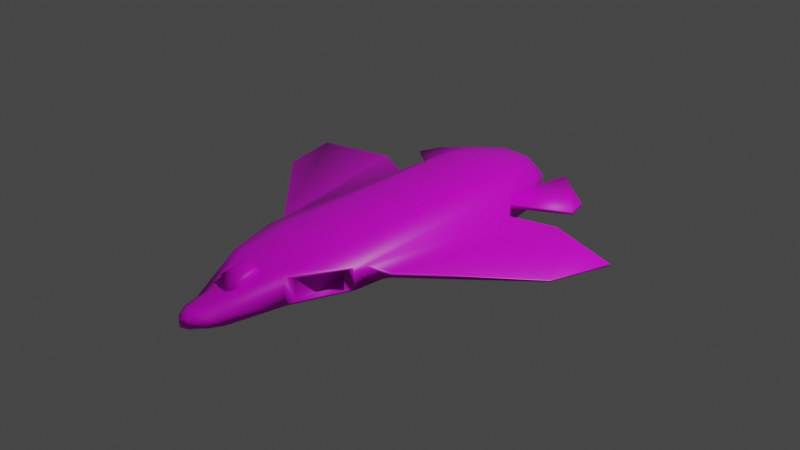 # Source: jetfighter.blend  (saved by Blender 2.93.20; exported with 4.5.12 LTS)
import bpy
from mathutils import Matrix  # noqa: F401  (used for matrix-valued properties, if any)

bpy.ops.wm.read_factory_settings(use_empty=True)
scene = bpy.context.scene
scene.name = 'Scene'

# ---- collections
col_collection = bpy.data.collections.new('Collection'); scene.collection.children.link(col_collection)

# ---- images (referenced by path relative to the original .blend; pixels are not part of the script)
import os
ASSET_DIR = os.environ.get("B2B_ASSET_DIR", "")  # directory of the original .blend (textures are referenced by path, not embedded)
HERE = os.path.dirname(os.path.abspath(__file__))  # packed textures are extracted next to this script under _unpacked/

def load_image(name, relpath, width, height, colorspace="sRGB"):
    """Load a texture the original file referenced (path relative to the .blend, or extracted next to this script)."""
    p = next((c for c in (os.path.join(HERE, relpath), os.path.join(ASSET_DIR, relpath)) if relpath and os.path.exists(c)), "")
    if p:
        img = bpy.data.images.load(p, check_existing=True)
        img.name = name
    else:  # same state as the original file: an image datablock whose file is absent (Cycles renders it pink)
        img = bpy.data.images.new(name, width, height)
        img.source = "FILE"
        img.filepath = "//" + (relpath or name)
    img.colorspace_settings.name = colorspace
    return img
img_hull_base = load_image('hull-base', 'hull-base.png', 1024, 1024, 'sRGB')
img_engine_base_png = load_image('engine-base.png', 'engine-base.png', 1024, 1024, 'sRGB')
img_engine_specular = load_image('engine-specular', 'engine-specular.png', 1024, 1024, 'Non-Color')
img_window_base = load_image('window-base', 'window-base.png', 1024, 1024, 'sRGB')
img_window_specular = load_image('window-specular', 'window-specular.png', 1024, 1024, 'Non-Color')
img_right_steering_base = load_image('right-steering-base', 'right-steering-base.png', 1024, 1024, 'sRGB')
img_left_steering_base = load_image('left-steering-base', 'left-steering-base.png', 1024, 1024, 'sRGB')

# ---- materials (node trees are filled in below, after node groups)
mat_material = bpy.data.materials.new('Material')
mat_material.alpha_threshold = 0.0
mat_material.use_transparent_shadow = False
mat_material.line_color = (0.0, 0.0, 0.0, 1.0)
mat_material_004 = bpy.data.materials.new('Material.004')
mat_material_004.use_transparent_shadow = False
mat_material_001 = bpy.data.materials.new('Material.001')
mat_material_001.use_transparent_shadow = False
mat_material_003 = bpy.data.materials.new('Material.003')
mat_material_003.use_transparent_shadow = False
mat_material_002 = bpy.data.materials.new('Material.002')
mat_material_002.use_transparent_shadow = False

# ---- material node trees
mat_material.use_nodes = True; mat_material.node_tree.nodes.clear()
_N = mat_material.node_tree.nodes; _L = mat_material.node_tree.links
n0 = _N.new('ShaderNodeOutputMaterial'); n0.name = 'Material Output'; n0.location = (300, 300)
n1 = _N.new('ShaderNodeBsdfPrincipled'); n1.name = 'Principled BSDF'; n1.location = (10, 300)
n1.distribution = 'GGX'
n1.subsurface_method = 'BURLEY'
n1.inputs[2].default_value = 0.4
n1.inputs[3].default_value = 1.45
n1.inputs[27].default_value = (0.0, 0.0, 0.0, 1.0)
n1.inputs[28].default_value = 1.0
n2 = _N.new('ShaderNodeTexImage'); n2.name = 'Image Texture'; n2.location = (-280, 275)
n2.image = img_hull_base
_L.new(n1.outputs[0], n0.inputs[0])
_L.new(n2.outputs[0], n1.inputs[0])
n0.is_active_output = True
mat_material_004.use_nodes = True; mat_material_004.node_tree.nodes.clear()
_N = mat_material_004.node_tree.nodes; _L = mat_material_004.node_tree.links
n0 = _N.new('ShaderNodeBsdfPrincipled'); n0.name = 'Principled BSDF'; n0.location = (10, 300)
n0.distribution = 'GGX'
n0.subsurface_method = 'BURLEY'
n0.inputs[3].default_value = 1.45
n0.inputs[27].default_value = (0.0, 0.0, 0.0, 1.0)
n0.inputs[28].default_value = 1.0
n1 = _N.new('ShaderNodeOutputMaterial'); n1.name = 'Material Output'; n1.location = (300, 300)
n2 = _N.new('ShaderNodeTexImage'); n2.name = 'Image Texture'; n2.location = (-280, 275)
n2.image = img_engine_base_png
n3 = _N.new('ShaderNodeTexImage'); n3.name = 'Image Texture.001'; n3.location = (-280, 150)
n3.image = img_engine_specular
_L.new(n0.outputs[0], n1.inputs[0])
_L.new(n2.outputs[0], n0.inputs[0])
_L.new(n3.outputs[0], n0.inputs[13])
n1.is_active_output = True
mat_material_001.use_nodes = True; mat_material_001.node_tree.nodes.clear()
_N = mat_material_001.node_tree.nodes; _L = mat_material_001.node_tree.links
n0 = _N.new('ShaderNodeBsdfPrincipled'); n0.name = 'Principled BSDF'; n0.location = (10, 300)
n0.distribution = 'GGX'
n0.subsurface_method = 'BURLEY'
n0.inputs[3].default_value = 1.45
n0.inputs[27].default_value = (0.0, 0.0, 0.0, 1.0)
n0.inputs[28].default_value = 1.0
n1 = _N.new('ShaderNodeOutputMaterial'); n1.name = 'Material Output'; n1.location = (300, 300)
n2 = _N.new('ShaderNodeTexImage'); n2.name = 'Image Texture'; n2.location = (-280, 275)
n2.image = img_window_base
n3 = _N.new('ShaderNodeTexImage'); n3.name = 'Image Texture.001'; n3.location = (-280, 150)
n3.image = img_window_specular
_L.new(n0.outputs[0], n1.inputs[0])
_L.new(n2.outputs[0], n0.inputs[0])
_L.new(n3.outputs[0], n0.inputs[13])
n1.is_active_output = True
mat_material_003.use_nodes = True; mat_material_003.node_tree.nodes.clear()
_N = mat_material_003.node_tree.nodes; _L = mat_material_003.node_tree.links
n0 = _N.new('ShaderNodeBsdfPrincipled'); n0.name = 'Principled BSDF'; n0.location = (10, 300)
n0.distribution = 'GGX'
n0.subsurface_method = 'BURLEY'
n0.inputs[3].default_value = 1.45
n0.inputs[27].default_value = (0.0, 0.0, 0.0, 1.0)
n0.inputs[28].default_value = 1.0
n1 = _N.new('ShaderNodeOutputMaterial'); n1.name = 'Material Output'; n1.location = (300, 300)
n2 = _N.new('ShaderNodeTexImage'); n2.name = 'Image Texture'; n2.location = (-280, 275)
n2.image = img_right_steering_base
_L.new(n0.outputs[0], n1.inputs[0])
_L.new(n2.outputs[0], n0.inputs[0])
n1.is_active_output = True
mat_material_002.use_nodes = True; mat_material_002.node_tree.nodes.clear()
_N = mat_material_002.node_tree.nodes; _L = mat_material_002.node_tree.links
n0 = _N.new('ShaderNodeBsdfPrincipled'); n0.name = 'Principled BSDF'; n0.location = (10, 300)
n0.distribution = 'GGX'
n0.subsurface_method = 'BURLEY'
n0.inputs[3].default_value = 1.45
n0.inputs[27].default_value = (0.0, 0.0, 0.0, 1.0)
n0.inputs[28].default_value = 1.0
n1 = _N.new('ShaderNodeOutputMaterial'); n1.name = 'Material Output'; n1.location = (300, 300)
n2 = _N.new('ShaderNodeTexImage'); n2.name = 'Image Texture'; n2.location = (-280, 275)
n2.image = img_left_steering_base
_L.new(n0.outputs[0], n1.inputs[0])
_L.new(n2.outputs[0], n0.inputs[0])
n1.is_active_output = True

# ---- world
world_world = bpy.data.worlds.new('World'); scene.world = world_world
world_world.use_nodes = True; world_world.node_tree.nodes.clear()
_N = world_world.node_tree.nodes; _L = world_world.node_tree.links
n0 = _N.new('ShaderNodeOutputWorld'); n0.name = 'World Output'; n0.location = (300, 300)
n1 = _N.new('ShaderNodeBackground'); n1.name = 'Background'; n1.location = (10, 300)
n1.inputs[0].default_value = (0.05088, 0.05088, 0.05088, 1.0)
_L.new(n1.outputs[0], n0.inputs[0])
n0.is_active_output = True
world_world.color = (0.05088, 0.05088, 0.05088)
world_world.use_sun_shadow = False
world_world.sun_shadow_jitter_overblur = 0.0

# ---- cameras
cam_camera = bpy.data.cameras.new('Camera')
cam_camera.clip_end = 100.0
cam_camera.ortho_scale = 7.314

# ---- lights
light_light = bpy.data.lights.new('Light', 'POINT')
light_light.transmission_factor = 0.0
light_light.energy = 1000.0
light_light.shadow_soft_size = 0.1
light_light.shadow_maximum_resolution = 0.006
light_light.use_absolute_resolution = True

# ---- meshes
me_cube = bpy.data.meshes.new('Cube')
me_cube.from_pydata([(-0.6109, 1.0, 0.2666), (-0.2666, 1.0, 0.6109), (-1.418, 0.4342, 0.1832), (-0.6034, 0.6056, 1.0), (-0.5282, 0.7806, 0.9275), (-0.9275, 0.7806, 0.5282), (0.2598, 1.0, 0.6109), (0.6109, 1.0, 0.2598), (0.9275, 0.7806, 0.5214), (0.5214, 0.7806, 0.9275), (0.5967, 0.6056, 1.0), (1.419, 0.4342, 0.1803), (0.6109, 1.0, -0.2821), (0.2821, 1.0, -0.6109), (0.5437, 0.7806, -0.9275), (0.9275, 0.7806, -0.5437), (1.419, 0.4342, -0.2031), (0.6188, 0.4903, -1.0), (-0.2913, 1.0, -0.6109), (-0.6109, 1.0, -0.2913), (-0.6279, 0.4903, -1.0), (-1.418, 0.4342, -0.207), (-0.9275, 0.7806, -0.5528), (-0.5528, 0.7806, -0.9275), (-0.3068, 1.0, 0.7081), (-0.7081, 1.0, 0.3068), (0.7081, 1.0, 0.3), (0.3, 1.0, 0.7081), (0.3224, 1.0, -0.7081), (0.7081, 1.0, -0.3224), (-0.7081, 1.0, -0.3316), (-0.3316, 1.0, -0.7081), (-0.6109, 0.7667, 0.2666), (-0.2666, 0.7667, 0.6109), (0.2598, 0.7667, 0.6109), (0.6109, 0.7667, 0.2598), (0.6109, 0.7667, -0.2821), (0.2821, 0.7667, -0.6109), (-0.2913, 0.7667, -0.6109), (-0.6109, 0.7667, -0.2913), (-0.6043, -0.572, 0.7037), (-0.7242, -0.9473, 0.3583), (-1.042, -0.7071, 0.2924), (0.7243, -0.9473, 0.3521), (1.043, -0.7071, 0.2881), (0.5976, -0.572, 0.7037), (0.2187, -0.6472, -0.8358), (0.7243, -0.9473, -0.3742), (1.043, -0.7071, -0.3105), (-0.7242, -0.9473, -0.3826), (-1.042, -0.7071, -0.3164), (-0.2278, -0.6472, -0.8358), (-1.097, -0.5688, 0.2439), (1.097, -0.5688, 0.2392), (1.097, -0.5688, -0.2616), (-1.097, -0.5688, -0.2679), (-0.7237, -0.6604, 0.3583), (-1.042, -0.4202, 0.2924), (0.7248, -0.6604, 0.3521), (1.043, -0.4202, 0.2881), (0.7248, -0.6604, -0.3742), (1.043, -0.4202, -0.3105), (-0.7237, -0.6604, -0.3826), (-1.042, -0.4202, -0.3164), (-0.6544, -1.0, 0.4614), (-0.4614, -1.0, 0.5064), (0.4547, -1.0, 0.5064), (0.6544, -1.0, 0.4548), (0.6544, -1.0, -0.4768), (0.1791, -0.9183, -0.6964), (-0.1881, -0.9183, -0.6964), (-0.6544, -1.0, -0.4858), (-0.3613, -1.317, -0.2515), (-0.1556, -1.252, 0.05978), (0.1496, -1.252, 0.05978), (0.3605, -1.317, -0.2567), (0.3832, -1.317, -0.6092), (0.1761, -1.317, -0.7316), (-0.1844, -1.317, -0.7316), (-0.384, -1.317, -0.6168), (-0.09161, -1.431, -0.133), (0.08601, -1.431, -0.1329), (0.1641, -1.368, -0.7295), (-0.1727, -1.368, -0.7295), (-0.2881, -1.403, -0.2624), (0.2874, -1.403, -0.2679), (0.3007, -1.405, -0.5577), (-0.3014, -1.406, -0.5619), (1.0, 0.6056, -0.6188), (1.0, 0.6056, 0.5967), (-1.0, 0.6056, 0.6034), (-1.0, 0.6056, -0.6279), (1.113, -0.6544, -0.3851), (1.112, -0.6544, 0.3626), (-1.112, -0.6544, 0.3666), (-1.112, -0.6544, -0.3906), (-2.215, 0.5537, 0.08153), (2.216, 0.5537, 0.08016), (2.216, 0.5537, -0.1032), (-2.215, 0.5537, -0.105), (-1.425, -0.4831, 0.07856), (1.426, -0.4831, 0.07691), (1.426, -0.4831, -0.09984), (-1.425, -0.4831, -0.1021), (-3.656, 0.4342, 0.02679), (3.657, 0.4342, 0.02622), (3.657, 0.4342, -0.04938), (-3.656, 0.4342, -0.05015), (-3.335, 0.06824, 0.01586), (3.335, 0.06823, 0.01536), (3.335, 0.06823, -0.03849), (-3.335, 0.06823, -0.03917), (-0.01024, -1.494, -0.2643), (-0.0692, -1.461, -0.1709), (0.005443, -1.494, -0.2643), (0.06364, -1.461, -0.1709), (0.01508, -1.494, -0.5504), (0.08126, -1.46, -0.6365), (-0.0201, -1.494, -0.5504), (-0.08813, -1.46, -0.6365), (-0.03868, -1.494, -0.3318), (-0.135, -1.473, -0.3072), (0.03807, -1.494, -0.3381), (0.1346, -1.473, -0.3129), (0.04336, -1.494, -0.4771), (0.1421, -1.474, -0.5021), (-0.04427, -1.494, -0.4811), (-0.1428, -1.474, -0.5055), (0.4768, -1.0, -0.6544), (0.6197, -0.5655, -0.8778), (-0.6287, -0.5655, -0.8778), (-0.4858, -1.0, -0.6544), (0.2187, -0.6343, -0.08731), (-0.2278, -0.6343, -0.08731), (0.1791, -0.9053, 0.05206), (-0.1881, -0.9053, 0.05206), (0.8094, 0.4903, -0.8094), (0.8661, -0.6099, -0.6315), (1.056, 0.3114, -0.502), (0.6192, 0.3092, -0.9389), (0.8378, 0.3336, -0.7204), (-0.814, 0.4903, -0.814), (-0.8704, -0.6099, -0.6342), (-1.056, 0.3114, -0.5092), (-0.6283, 0.3092, -0.9389), (-0.8422, 0.3336, -0.7241), (0.619, 0.4999, -0.2026), (-0.6278, 0.4999, -0.2026), (0.8096, 0.4999, -0.01205), (0.6194, 0.3188, -0.1416), (0.8379, 0.3432, 0.07692), (-0.8138, 0.4999, -0.01659), (-0.6282, 0.3188, -0.1416), (-0.842, 0.3432, 0.07329)], [], [(89, 88, 15, 8), (21, 55, 103, 99), (8, 15, 29, 26), (140, 136, 88, 138), (3, 10, 9, 4), (14, 23, 31, 28), (4, 9, 27, 24), (17, 20, 23, 14), (91, 90, 5, 22), (18, 19, 39, 38), (3, 4, 5, 90), (25, 5, 4, 24), (10, 3, 40, 45), (90, 94, 40, 3), (9, 10, 89, 8), (8, 26, 27, 9), (54, 16, 98, 102), (93, 89, 10, 45), (15, 88, 136, 17, 14), (14, 28, 29, 15), (20, 17, 139, 129, 130, 144), (25, 30, 22, 5), (91, 22, 23, 20, 141), (22, 30, 31, 23), (17, 20, 147, 146), (1, 0, 25, 24), (7, 6, 27, 26), (6, 1, 24, 27), (13, 12, 29, 28), (12, 7, 26, 29), (19, 18, 31, 30), (0, 19, 30, 25), (18, 13, 28, 31), (38, 39, 32, 33, 34, 35, 36, 37), (12, 13, 37, 36), (6, 7, 35, 34), (19, 0, 32, 39), (7, 12, 36, 35), (1, 6, 34, 33), (0, 1, 33, 32), (13, 18, 38, 37), (64, 65, 40, 94), (66, 67, 93, 45), (45, 40, 65, 66), (68, 128, 129, 137, 92), (50, 49, 62, 63), (131, 71, 95, 142, 130), (69, 70, 135, 134), (42, 50, 63, 57), (80, 81, 74, 73), (42, 41, 64, 94), (43, 44, 93, 67), (48, 47, 68, 92), (44, 48, 92, 93), (47, 43, 67, 68), (49, 50, 95, 71), (41, 49, 71, 64), (50, 42, 94, 95), (61, 59, 58, 60), (62, 56, 57, 63), (48, 44, 59, 61), (44, 43, 58, 59), (49, 41, 56, 62), (43, 47, 60, 58), (47, 48, 61, 60), (41, 42, 57, 56), (72, 73, 65, 64), (74, 75, 67, 66), (73, 74, 66, 65), (76, 77, 128, 68), (75, 76, 68, 67), (78, 79, 71, 131), (77, 78, 131, 128), (79, 72, 64, 71), (115, 123, 85, 81), (86, 82, 77, 76), (81, 85, 75, 74), (82, 83, 78, 77), (87, 84, 72, 79), (83, 87, 79, 78), (85, 86, 76, 75), (113, 115, 81, 80), (125, 117, 82, 86), (116, 124, 122, 114, 112, 120, 126, 118), (117, 119, 83, 82), (127, 121, 84, 87), (119, 127, 87, 83), (123, 125, 86, 85), (84, 80, 73, 72), (11, 16, 88, 89), (21, 2, 90, 91), (54, 53, 93, 92), (52, 55, 95, 94), (2, 52, 94, 90), (55, 21, 91, 143, 95), (53, 11, 89, 93), (16, 54, 92, 138, 88), (98, 97, 105, 106), (101, 102, 110, 109), (55, 52, 100, 103), (2, 21, 99, 96), (11, 53, 101, 97), (52, 2, 96, 100), (53, 54, 102, 101), (16, 11, 97, 98), (111, 108, 104, 107), (106, 105, 109, 110), (102, 98, 106, 110), (99, 103, 111, 107), (103, 100, 108, 111), (96, 99, 107, 104), (97, 101, 109, 105), (100, 96, 104, 108), (120, 112, 113, 121), (114, 122, 123, 115), (112, 114, 115, 113), (124, 116, 117, 125), (122, 124, 125, 123), (118, 126, 127, 119), (116, 118, 119, 117), (126, 120, 121, 127), (121, 113, 80, 84), (69, 46, 129, 128), (51, 70, 131, 130), (70, 69, 128, 131), (46, 51, 130, 129), (134, 135, 133, 132), (46, 69, 134, 132), (51, 46, 132, 133), (70, 51, 133, 135), (137, 140, 138, 92), (129, 139, 140, 137), (141, 20, 147, 151), (142, 145, 144, 130), (95, 143, 145, 142), (143, 91, 141, 145), (153, 151, 147, 152), (149, 146, 148, 150), (139, 17, 146, 149), (145, 141, 151, 153), (140, 139, 149, 150), (144, 145, 153, 152), (20, 144, 152, 147), (17, 136, 148, 146), (136, 140, 150, 148)])
me_cube.polygons.foreach_set('use_smooth', [True] * 145)
_uv = me_cube.uv_layers.new(name='UVMap')
_uv.uv.foreach_set('vector', [0.5746, 0.5493, 0.4226, 0.5493, 0.432, 0.5184, 0.5652, 0.5184, 0.4452, 0.1793, 0.453, 0.06462, 0.453, 0.06462, 0.4452, 0.1793, 0.5652, 0.5184, 0.432, 0.5184, 0.4597, 0.4635, 0.5375, 0.4635, 0.375, 0.6281, 0.375, 0.5493, 0.4226, 0.5493, 0.4226, 0.6281, 0.625, 0.2996, 0.625, 0.4496, 0.6159, 0.4402, 0.6159, 0.309, 0.3841, 0.443, 0.3841, 0.3059, 0.4115, 0.3336, 0.4115, 0.4153, 0.6159, 0.309, 0.6159, 0.4402, 0.5885, 0.4125, 0.5885, 0.3366, 0.3274, 0.5493, 0.1715, 0.5493, 0.1809, 0.5365, 0.318, 0.5365, 0.4215, 0.2007, 0.5754, 0.2007, 0.566, 0.2316, 0.4309, 0.2316, 0.4236, 0.3386, 0.4636, 0.2986, 0.4636, 0.2986, 0.4236, 0.3386, 0.6187, 0.2223, 0.6159, 0.2316, 0.566, 0.2316, 0.5754, 0.2007, 0.5384, 0.2865, 0.566, 0.2316, 0.5993, 0.2649, 0.5885, 0.2865, 0.6754, 0.5493, 0.8254, 0.5493, 0.8255, 0.7068, 0.6753, 0.7068, 0.5754, 0.2007, 0.5755, 0.0432, 0.625, 0.0432, 0.625, 0.2007, 0.6159, 0.5184, 0.6186, 0.5273, 0.5746, 0.5493, 0.5652, 0.5184, 0.5652, 0.5184, 0.5375, 0.4635, 0.5885, 0.4635, 0.599, 0.4845, 0.4542, 0.6854, 0.4464, 0.5707, 0.4464, 0.5707, 0.4542, 0.6854, 0.5747, 0.7068, 0.5746, 0.5493, 0.6754, 0.5493, 0.6753, 0.7068, 0.3659, 0.5365, 0.3689, 0.5407, 0.3481, 0.545, 0.3274, 0.5493, 0.318, 0.5365, 0.3841, 0.443, 0.4115, 0.4153, 0.4115, 0.4635, 0.4001, 0.4749, 0.1715, 0.5493, 0.3274, 0.5493, 0.3274, 0.6281, 0.3275, 0.7068, 0.1714, 0.7068, 0.1715, 0.6281, 0.5384, 0.2865, 0.4586, 0.2865, 0.4309, 0.2316, 0.566, 0.2316, 0.1309, 0.5409, 0.1341, 0.5365, 0.1809, 0.5365, 0.1715, 0.5493, 0.1512, 0.5451, 0.3997, 0.2747, 0.4115, 0.2865, 0.4115, 0.3336, 0.3841, 0.3059, 0.3274, 0.5493, 0.1715, 0.5493, 0.1715, 0.5493, 0.3274, 0.5493, 0.5764, 0.3417, 0.5333, 0.2986, 0.5384, 0.2865, 0.5885, 0.3366, 0.5325, 0.4514, 0.5764, 0.4075, 0.5885, 0.4125, 0.5375, 0.4635, 0.5764, 0.4075, 0.5764, 0.3417, 0.5885, 0.3366, 0.5885, 0.4125, 0.4236, 0.4103, 0.4647, 0.4514, 0.4597, 0.4635, 0.4115, 0.4153, 0.4647, 0.4514, 0.5325, 0.4514, 0.5375, 0.4635, 0.4597, 0.4635, 0.4636, 0.2986, 0.4236, 0.3386, 0.4115, 0.3336, 0.4586, 0.2865, 0.5333, 0.2986, 0.4636, 0.2986, 0.4586, 0.2865, 0.5384, 0.2865, 0.4236, 0.3386, 0.4236, 0.4103, 0.4115, 0.4153, 0.4115, 0.3336, 0.4236, 0.3386, 0.4636, 0.2986, 0.5333, 0.2986, 0.5764, 0.3417, 0.5764, 0.4075, 0.5325, 0.4514, 0.4647, 0.4514, 0.4236, 0.4103, 0.4647, 0.4514, 0.4236, 0.4103, 0.4236, 0.4103, 0.4647, 0.4514, 0.5764, 0.4075, 0.5325, 0.4514, 0.5325, 0.4514, 0.5764, 0.4075, 0.4636, 0.2986, 0.5333, 0.2986, 0.5333, 0.2986, 0.4636, 0.2986, 0.5325, 0.4514, 0.4647, 0.4514, 0.4647, 0.4514, 0.5325, 0.4514, 0.5764, 0.3417, 0.5764, 0.4075, 0.5764, 0.4075, 0.5764, 0.3417, 0.5333, 0.2986, 0.5764, 0.3417, 0.5764, 0.3417, 0.5333, 0.2986, 0.4236, 0.4103, 0.4236, 0.3386, 0.4236, 0.3386, 0.4236, 0.4103, 0.5577, 0.9568, 0.5818, 0.9327, 0.625, 0.9506, 0.5756, 1.0, 0.5818, 0.8182, 0.5568, 0.7932, 0.5747, 0.75, 0.625, 0.8003, 0.625, 0.8003, 0.625, 0.9505, 0.5818, 0.9327, 0.5818, 0.8182, 0.4404, 0.7932, 0.4182, 0.8154, 0.375, 0.7975, 0.3988, 0.7738, 0.4225, 0.75, 0.4399, 0.9934, 0.449, 0.9634, 0.449, 0.9634, 0.4399, 0.9934, 0.4182, 0.9357, 0.4393, 0.9568, 0.4214, 1.0, 0.3982, 0.9768, 0.375, 0.9536, 0.4101, 0.824, 0.4101, 0.9271, 0.4101, 0.9271, 0.4101, 0.824, 0.5571, 0.9934, 0.4399, 0.9934, 0.4399, 0.9934, 0.5571, 0.9934, 0.5514, 0.9009, 0.5514, 0.8499, 0.5578, 0.8281, 0.5578, 0.9227, 0.5571, 0.9934, 0.5479, 0.9634, 0.5577, 0.9568, 0.5755, 1.0, 0.5471, 0.78, 0.5562, 0.72, 0.5747, 0.7068, 0.5568, 0.7932, 0.441, 0.72, 0.4502, 0.78, 0.4404, 0.7932, 0.4225, 0.7068, 0.5562, 0.72, 0.441, 0.72, 0.4225, 0.7068, 0.5747, 0.7068, 0.4502, 0.78, 0.5471, 0.78, 0.5568, 0.7932, 0.4404, 0.7932, 0.449, 0.9634, 0.4399, 0.9934, 0.4214, 1.0, 0.4393, 0.9568, 0.5479, 0.9634, 0.449, 0.9634, 0.4393, 0.9568, 0.5577, 0.9568, 0.4399, 0.9934, 0.5571, 0.9934, 0.5755, 1.0, 0.4214, 1.0, 0.441, 0.72, 0.5562, 0.72, 0.5471, 0.78, 0.4502, 0.78, 0.449, 0.9634, 0.5479, 0.9634, 0.5571, 0.9934, 0.4399, 0.9934, 0.441, 0.72, 0.5562, 0.72, 0.5562, 0.72, 0.441, 0.72, 0.5562, 0.72, 0.5471, 0.78, 0.5471, 0.78, 0.5562, 0.72, 0.449, 0.9634, 0.5479, 0.9634, 0.5479, 0.9634, 0.449, 0.9634, 0.5471, 0.78, 0.4502, 0.78, 0.4502, 0.78, 0.5471, 0.78, 0.4502, 0.78, 0.441, 0.72, 0.441, 0.72, 0.4502, 0.78, 0.5479, 0.9634, 0.5571, 0.9934, 0.5571, 0.9934, 0.5479, 0.9634, 0.5477, 0.9328, 0.5578, 0.9227, 0.5818, 0.9327, 0.5577, 0.9568, 0.5578, 0.8281, 0.5469, 0.8172, 0.5568, 0.7932, 0.5818, 0.8182, 0.5578, 0.9227, 0.5578, 0.8281, 0.5818, 0.8182, 0.5818, 0.9327, 0.4504, 0.8172, 0.4422, 0.8254, 0.4182, 0.8154, 0.4404, 0.7932, 0.5469, 0.8172, 0.4504, 0.8172, 0.4404, 0.7932, 0.5568, 0.7932, 0.4422, 0.9258, 0.4492, 0.9328, 0.4393, 0.9568, 0.4182, 0.9357, 0.4422, 0.8254, 0.4422, 0.9258, 0.4182, 0.9357, 0.4182, 0.8154, 0.4492, 0.9328, 0.5477, 0.9328, 0.5577, 0.9568, 0.4393, 0.9568, 0.5418, 0.8623, 0.5202, 0.8525, 0.5342, 0.8283, 0.5514, 0.8499, 0.4722, 0.8276, 0.4491, 0.8318, 0.4422, 0.8254, 0.4504, 0.8172, 0.5514, 0.8499, 0.5342, 0.8283, 0.5469, 0.8172, 0.5578, 0.8281, 0.4491, 0.8318, 0.4491, 0.9193, 0.4422, 0.9258, 0.4422, 0.8254, 0.4716, 0.9224, 0.5351, 0.9217, 0.5477, 0.9328, 0.4492, 0.9328, 0.4491, 0.9193, 0.4716, 0.9224, 0.4492, 0.9328, 0.4422, 0.9258, 0.5342, 0.8283, 0.4722, 0.8276, 0.4504, 0.8172, 0.5469, 0.8172, 0.5418, 0.8884, 0.5418, 0.8623, 0.5514, 0.8499, 0.5514, 0.9009, 0.4907, 0.8514, 0.4728, 0.8564, 0.4491, 0.8318, 0.4722, 0.8276, 0.4881, 0.8721, 0.4973, 0.8673, 0.5148, 0.8688, 0.5245, 0.8747, 0.5245, 0.8759, 0.5157, 0.8811, 0.4968, 0.8825, 0.4881, 0.8784, 0.4728, 0.8564, 0.4728, 0.8944, 0.4491, 0.9193, 0.4491, 0.8318, 0.4903, 0.8985, 0.521, 0.8974, 0.5351, 0.9217, 0.4716, 0.9224, 0.4728, 0.8944, 0.4903, 0.8985, 0.4716, 0.9224, 0.4491, 0.9193, 0.5202, 0.8525, 0.4907, 0.8514, 0.4722, 0.8276, 0.5342, 0.8283, 0.5351, 0.9217, 0.5514, 0.9009, 0.5578, 0.9227, 0.5477, 0.9328, 0.5509, 0.5707, 0.4464, 0.5707, 0.4226, 0.5493, 0.5746, 0.5493, 0.4452, 0.1793, 0.5517, 0.1793, 0.5754, 0.2007, 0.4215, 0.2007, 0.4542, 0.6854, 0.5431, 0.6854, 0.5747, 0.7068, 0.4225, 0.7068, 0.5439, 0.06462, 0.453, 0.06462, 0.4214, 0.0432, 0.5755, 0.0432, 0.5517, 0.1793, 0.5439, 0.06462, 0.5755, 0.0432, 0.5754, 0.2007, 0.453, 0.06462, 0.4452, 0.1793, 0.4215, 0.2007, 0.4215, 0.1219, 0.4214, 0.0432, 0.5431, 0.6854, 0.5509, 0.5707, 0.5746, 0.5493, 0.5747, 0.7068, 0.4464, 0.5707, 0.4542, 0.6854, 0.4225, 0.7068, 0.4226, 0.6281, 0.4226, 0.5493, 0.4464, 0.5707, 0.5509, 0.5707, 0.5509, 0.5707, 0.4464, 0.5707, 0.5431, 0.6854, 0.4542, 0.6854, 0.4542, 0.6854, 0.5431, 0.6854, 0.453, 0.06462, 0.5439, 0.06462, 0.5439, 0.06462, 0.453, 0.06462, 0.5517, 0.1793, 0.4452, 0.1793, 0.4452, 0.1793, 0.5517, 0.1793, 0.5509, 0.5707, 0.5431, 0.6854, 0.5431, 0.6854, 0.5509, 0.5707, 0.5439, 0.06462, 0.5517, 0.1793, 0.5517, 0.1793, 0.5439, 0.06462, 0.5431, 0.6854, 0.4542, 0.6854, 0.4542, 0.6854, 0.5431, 0.6854, 0.4464, 0.5707, 0.5509, 0.5707, 0.5509, 0.5707, 0.4464, 0.5707, 0.453, 0.06462, 0.5439, 0.06462, 0.5517, 0.1793, 0.4452, 0.1793, 0.4464, 0.5707, 0.5509, 0.5707, 0.5431, 0.6854, 0.4542, 0.6854, 0.4542, 0.6854, 0.4464, 0.5707, 0.4464, 0.5707, 0.4542, 0.6854, 0.4452, 0.1793, 0.453, 0.06462, 0.453, 0.06462, 0.4452, 0.1793, 0.453, 0.06462, 0.5439, 0.06462, 0.5439, 0.06462, 0.453, 0.06462, 0.5517, 0.1793, 0.4452, 0.1793, 0.4452, 0.1793, 0.5517, 0.1793, 0.5509, 0.5707, 0.5431, 0.6854, 0.5431, 0.6854, 0.5509, 0.5707, 0.5439, 0.06462, 0.5517, 0.1793, 0.5517, 0.1793, 0.5439, 0.06462, 0.5157, 0.8811, 0.5245, 0.8759, 0.5418, 0.8884, 0.521, 0.8974, 0.5245, 0.8747, 0.5148, 0.8688, 0.5202, 0.8525, 0.5418, 0.8623, 0.5245, 0.8759, 0.5245, 0.8747, 0.5418, 0.8623, 0.5418, 0.8884, 0.4973, 0.8673, 0.4881, 0.8721, 0.4728, 0.8564, 0.4907, 0.8514, 0.5148, 0.8688, 0.4973, 0.8673, 0.4907, 0.8514, 0.5202, 0.8525, 0.4881, 0.8784, 0.4968, 0.8825, 0.4903, 0.8985, 0.4728, 0.8944, 0.4881, 0.8721, 0.4881, 0.8784, 0.4728, 0.8944, 0.4728, 0.8564, 0.4968, 0.8825, 0.5157, 0.8811, 0.521, 0.8974, 0.4903, 0.8985, 0.521, 0.8974, 0.5418, 0.8884, 0.5514, 0.9009, 0.5351, 0.9217, 0.4101, 0.824, 0.3831, 0.8129, 0.375, 0.7975, 0.4182, 0.8154, 0.3831, 0.9383, 0.4101, 0.9271, 0.4182, 0.9357, 0.375, 0.9536, 0.4101, 0.9271, 0.4101, 0.824, 0.4182, 0.8154, 0.4182, 0.9357, 0.3831, 0.8129, 0.3831, 0.9383, 0.375, 0.9536, 0.375, 0.7975, 0.4101, 0.824, 0.4101, 0.9271, 0.3831, 0.9383, 0.3831, 0.8129, 0.3831, 0.8129, 0.4101, 0.824, 0.4101, 0.824, 0.3831, 0.8129, 0.3831, 0.9383, 0.3831, 0.8129, 0.3831, 0.8129, 0.3831, 0.9383, 0.4101, 0.9271, 0.3831, 0.9383, 0.3831, 0.9383, 0.4101, 0.9271, 0.375, 0.7068, 0.375, 0.6281, 0.4226, 0.6281, 0.4225, 0.7068, 0.3275, 0.7068, 0.3274, 0.6281, 0.375, 0.6281, 0.375, 0.7068, 0.1512, 0.5451, 0.1715, 0.5493, 0.1715, 0.5493, 0.1512, 0.5451, 0.1482, 0.7068, 0.1482, 0.6281, 0.1715, 0.6281, 0.1714, 0.7068, 0.125, 0.7068, 0.125, 0.6281, 0.1482, 0.6281, 0.1482, 0.7068, 0.125, 0.6281, 0.125, 0.5493, 0.1483, 0.5493, 0.1482, 0.6281, 0.1482, 0.6281, 0.1483, 0.5493, 0.1715, 0.5493, 0.1715, 0.6281, 0.3274, 0.6281, 0.3274, 0.5493, 0.375, 0.5493, 0.375, 0.6281, 0.3274, 0.6281, 0.3274, 0.5493, 0.3274, 0.5493, 0.3274, 0.6281, 0.1482, 0.6281, 0.1483, 0.5493, 0.1483, 0.5493, 0.1482, 0.6281, 0.375, 0.6281, 0.3274, 0.6281, 0.3274, 0.6281, 0.375, 0.6281, 0.1715, 0.6281, 0.1482, 0.6281, 0.1482, 0.6281, 0.1715, 0.6281, 0.1715, 0.5493, 0.1715, 0.6281, 0.1715, 0.6281, 0.1715, 0.5493, 0.3274, 0.5493, 0.3481, 0.545, 0.3481, 0.545, 0.3274, 0.5493, 0.375, 0.5493, 0.375, 0.6281, 0.375, 0.6281, 0.375, 0.5493])
me_cube.materials.append(mat_material)
me_cube.use_remesh_preserve_volume = False
me_cube.use_remesh_preserve_attributes = False
me_cube.use_mirror_vertex_groups = False
me_cube.update()
me_cylinder = bpy.data.meshes.new('Cylinder')
me_cylinder.from_pydata([(3.671e-10, 0.149, -0.1463), (-6.801e-10, 0.07196, 0.1463), (0.0283, 0.1461, -0.1463), (0.01355, 0.07059, 0.1463), (0.05552, 0.1377, -0.1463), (0.02658, 0.06652, 0.1463), (0.0806, 0.1239, -0.1463), (0.03862, 0.05991, 0.1463), (0.1026, 0.1054, -0.1463), (0.0492, 0.051, 0.1463), (0.1206, 0.08278, -0.1463), (0.05791, 0.0401, 0.1463), (0.134, 0.05702, -0.1463), (0.06439, 0.02764, 0.1463), (0.1423, 0.02907, -0.1463), (0.06839, 0.0141, 0.1463), (0.1451, -4.377e-09, -0.1463), (0.06975, -1.388e-08, 0.1463), (0.1423, -0.02907, -0.1463), (0.06839, -0.0141, 0.1463), (0.134, -0.05702, -0.1463), (0.06439, -0.02764, 0.1463), (0.1206, -0.08278, -0.1463), (0.05791, -0.0401, 0.1463), (0.1026, -0.1054, -0.1463), (0.0492, -0.051, 0.1463), (0.0806, -0.1239, -0.1463), (0.03862, -0.05991, 0.1463), (0.05552, -0.1377, -0.1463), (0.02658, -0.06652, 0.1463), (0.0283, -0.1461, -0.1463), (0.01355, -0.07059, 0.1463), (-1.232e-08, -0.149, -0.1463), (-7.339e-09, -0.07196, 0.1463), (-0.0283, -0.1461, -0.1463), (-0.01354, -0.07059, 0.1463), (-0.05552, -0.1377, -0.1463), (-0.02658, -0.06652, 0.1463), (-0.0806, -0.1239, -0.1463), (-0.03862, -0.05991, 0.1463), (-0.1026, -0.1054, -0.1463), (-0.0492, -0.051, 0.1463), (-0.1206, -0.08278, -0.1463), (-0.05791, -0.0401, 0.1463), (-0.134, -0.05702, -0.1463), (-0.06439, -0.02764, 0.1463), (-0.1423, -0.02907, -0.1463), (-0.06839, -0.0141, 0.1463), (-0.1451, 3.913e-09, -0.1463), (-0.06975, -9.561e-09, 0.1463), (-0.1423, 0.02907, -0.1463), (-0.06839, 0.0141, 0.1463), (-0.134, 0.05702, -0.1463), (-0.06439, 0.02764, 0.1463), (-0.1206, 0.08278, -0.1463), (-0.05791, 0.0401, 0.1463), (-0.1026, 0.1054, -0.1463), (-0.0492, 0.051, 0.1463), (-0.0806, 0.1239, -0.1463), (-0.03862, 0.05991, 0.1463), (-0.05552, 0.1377, -0.1463), (-0.02658, 0.06652, 0.1463), (-0.0283, 0.1461, -0.1463), (-0.01354, 0.07059, 0.1463), (0.01598, 0.08251, 0.1463), (-9.078e-10, 0.08412, 0.1463), (0.03134, 0.07772, 0.1463), (0.0455, 0.06995, 0.1463), (0.05792, 0.05948, 0.1463), (0.0681, 0.04674, 0.1463), (0.07567, 0.03219, 0.1463), (0.08033, 0.01641, 0.1463), (0.08191, -1.424e-08, 0.1463), (0.08033, -0.01641, 0.1463), (0.07567, -0.03219, 0.1463), (0.0681, -0.04674, 0.1463), (0.05792, -0.05948, 0.1463), (0.0455, -0.06995, 0.1463), (0.03134, -0.07772, 0.1463), (0.01598, -0.08251, 0.1463), (-8.068e-09, -0.08412, 0.1463), (-0.01598, -0.08251, 0.1463), (-0.03134, -0.07772, 0.1463), (-0.0455, -0.06995, 0.1463), (-0.05792, -0.05948, 0.1463), (-0.0681, -0.04674, 0.1463), (-0.07567, -0.03219, 0.1463), (-0.08033, -0.01641, 0.1463), (-0.08191, -9.561e-09, 0.1463), (-0.08033, 0.01641, 0.1463), (-0.07567, 0.03219, 0.1463), (-0.0681, 0.04674, 0.1463), (-0.05792, 0.05948, 0.1463), (-0.0455, 0.06995, 0.1463), (-0.03134, 0.07772, 0.1463), (-0.01598, 0.08251, 0.1463), (-5.527e-09, 0.07196, -0.01676), (0.01354, 0.07059, -0.01676), (0.02658, 0.06652, -0.01676), (0.03862, 0.05991, -0.01676), (0.0492, 0.051, -0.01676), (0.05791, 0.0401, -0.01676), (0.06439, 0.02764, -0.01676), (0.06839, 0.0141, -0.01676), (0.06975, -1.388e-08, -0.01676), (0.06839, -0.0141, -0.01676), (0.06439, -0.02764, -0.01676), (0.05791, -0.0401, -0.01676), (0.0492, -0.051, -0.01676), (0.03862, -0.05991, -0.01676), (0.02658, -0.06652, -0.01676), (0.01354, -0.07059, -0.01676), (-1.219e-08, -0.07196, -0.01676), (-0.01355, -0.07059, -0.01676), (-0.02658, -0.06652, -0.01676), (-0.03862, -0.05991, -0.01676), (-0.0492, -0.051, -0.01676), (-0.05791, -0.0401, -0.01676), (-0.06439, -0.02764, -0.01676), (-0.06839, -0.0141, -0.01676), (-0.06975, -9.561e-09, -0.01676), (-0.06839, 0.0141, -0.01676), (-0.06439, 0.02764, -0.01676), (-0.05791, 0.0401, -0.01676), (-0.0492, 0.051, -0.01676), (-0.03862, 0.05991, -0.01676), (-0.02658, 0.06652, -0.01676), (-0.01355, 0.07059, -0.01676)], [], [(0, 65, 64, 2), (2, 64, 66, 4), (4, 66, 67, 6), (6, 67, 68, 8), (8, 68, 69, 10), (10, 69, 70, 12), (12, 70, 71, 14), (14, 71, 72, 16), (16, 72, 73, 18), (18, 73, 74, 20), (20, 74, 75, 22), (22, 75, 76, 24), (24, 76, 77, 26), (26, 77, 78, 28), (28, 78, 79, 30), (30, 79, 80, 32), (32, 80, 81, 34), (34, 81, 82, 36), (36, 82, 83, 38), (38, 83, 84, 40), (40, 84, 85, 42), (42, 85, 86, 44), (44, 86, 87, 46), (46, 87, 88, 48), (48, 88, 89, 50), (50, 89, 90, 52), (52, 90, 91, 54), (54, 91, 92, 56), (56, 92, 93, 58), (58, 93, 94, 60), (51, 49, 120, 121), (60, 94, 95, 62), (62, 95, 65, 0), (0, 2, 4, 6, 8, 10, 12, 14, 16, 18, 20, 22, 24, 26, 28, 30, 32, 34, 36, 38, 40, 42, 44, 46, 48, 50, 52, 54, 56, 58, 60, 62), (1, 3, 64, 65), (3, 5, 66, 64), (5, 7, 67, 66), (7, 9, 68, 67), (9, 11, 69, 68), (11, 13, 70, 69), (13, 15, 71, 70), (15, 17, 72, 71), (17, 19, 73, 72), (19, 21, 74, 73), (21, 23, 75, 74), (23, 25, 76, 75), (25, 27, 77, 76), (27, 29, 78, 77), (29, 31, 79, 78), (31, 33, 80, 79), (33, 35, 81, 80), (35, 37, 82, 81), (37, 39, 83, 82), (39, 41, 84, 83), (41, 43, 85, 84), (43, 45, 86, 85), (45, 47, 87, 86), (47, 49, 88, 87), (49, 51, 89, 88), (51, 53, 90, 89), (53, 55, 91, 90), (55, 57, 92, 91), (57, 59, 93, 92), (59, 61, 94, 93), (61, 63, 95, 94), (63, 1, 65, 95), (97, 96, 127, 126, 125, 124, 123, 122, 121, 120, 119, 118, 117, 116, 115, 114, 113, 112, 111, 110, 109, 108, 107, 106, 105, 104, 103, 102, 101, 100, 99, 98), (25, 23, 107, 108), (53, 51, 121, 122), (27, 25, 108, 109), (55, 53, 122, 123), (29, 27, 109, 110), (3, 1, 96, 97), (57, 55, 123, 124), (31, 29, 110, 111), (5, 3, 97, 98), (59, 57, 124, 125), (33, 31, 111, 112), (7, 5, 98, 99), (61, 59, 125, 126), (35, 33, 112, 113), (9, 7, 99, 100), (63, 61, 126, 127), (37, 35, 113, 114), (11, 9, 100, 101), (1, 63, 127, 96), (39, 37, 114, 115), (13, 11, 101, 102), (41, 39, 115, 116), (15, 13, 102, 103), (43, 41, 116, 117), (17, 15, 103, 104), (45, 43, 117, 118), (19, 17, 104, 105), (47, 45, 118, 119), (21, 19, 105, 106), (49, 47, 119, 120), (23, 21, 106, 107)])
_uv = me_cylinder.uv_layers.new(name='UVMap')
_uv.uv.foreach_set('vector', [1.0, 0.5, 1.0, 1.0, 0.9688, 1.0, 0.9688, 0.5, 0.9688, 0.5, 0.9688, 1.0, 0.9375, 1.0, 0.9375, 0.5, 0.9375, 0.5, 0.9375, 1.0, 0.9062, 1.0, 0.9062, 0.5, 0.9062, 0.5, 0.9062, 1.0, 0.875, 1.0, 0.875, 0.5, 0.875, 0.5, 0.875, 1.0, 0.8438, 1.0, 0.8438, 0.5, 0.8438, 0.5, 0.8438, 1.0, 0.8125, 1.0, 0.8125, 0.5, 0.8125, 0.5, 0.8125, 1.0, 0.7812, 1.0, 0.7812, 0.5, 0.7812, 0.5, 0.7812, 1.0, 0.75, 1.0, 0.75, 0.5, 0.75, 0.5, 0.75, 1.0, 0.7188, 1.0, 0.7188, 0.5, 0.7188, 0.5, 0.7188, 1.0, 0.6875, 1.0, 0.6875, 0.5, 0.6875, 0.5, 0.6875, 1.0, 0.6562, 1.0, 0.6562, 0.5, 0.6562, 0.5, 0.6562, 1.0, 0.625, 1.0, 0.625, 0.5, 0.625, 0.5, 0.625, 1.0, 0.5938, 1.0, 0.5938, 0.5, 0.5938, 0.5, 0.5938, 1.0, 0.5625, 1.0, 0.5625, 0.5, 0.5625, 0.5, 0.5625, 1.0, 0.5312, 1.0, 0.5312, 0.5, 0.5312, 0.5, 0.5312, 1.0, 0.5, 1.0, 0.5, 0.5, 0.5, 0.5, 0.5, 1.0, 0.4688, 1.0, 0.4688, 0.5, 0.4688, 0.5, 0.4688, 1.0, 0.4375, 1.0, 0.4375, 0.5, 0.4375, 0.5, 0.4375, 1.0, 0.4062, 1.0, 0.4062, 0.5, 0.4062, 0.5, 0.4062, 1.0, 0.375, 1.0, 0.375, 0.5, 0.375, 0.5, 0.375, 1.0, 0.3438, 1.0, 0.3438, 0.5, 0.3438, 0.5, 0.3438, 1.0, 0.3125, 1.0, 0.3125, 0.5, 0.3125, 0.5, 0.3125, 1.0, 0.2812, 1.0, 0.2812, 0.5, 0.2812, 0.5, 0.2812, 1.0, 0.25, 1.0, 0.25, 0.5, 0.25, 0.5, 0.25, 1.0, 0.2188, 1.0, 0.2188, 0.5, 0.2188, 0.5, 0.2188, 1.0, 0.1875, 1.0, 0.1875, 0.5, 0.1875, 0.5, 0.1875, 1.0, 0.1562, 1.0, 0.1562, 0.5, 0.1562, 0.5, 0.1562, 1.0, 0.125, 1.0, 0.125, 0.5, 0.125, 0.5, 0.125, 1.0, 0.09375, 1.0, 0.09375, 0.5, 0.09375, 0.5, 0.09375, 1.0, 0.0625, 1.0, 0.0625, 0.5, 0.04959, 0.2902, 0.04563, 0.25, 0.04563, 0.25, 0.04959, 0.2902, 0.0625, 0.5, 0.0625, 1.0, 0.03125, 1.0, 0.03125, 0.5, 0.03125, 0.5, 0.03125, 1.0, 0.0, 1.0, 0.0, 0.5, 0.75, 0.49, 0.7968, 0.4854, 0.8418, 0.4717, 0.8833, 0.4496, 0.9197, 0.4197, 0.9496, 0.3833, 0.9717, 0.3418, 0.9854, 0.2968, 0.99, 0.25, 0.9854, 0.2032, 0.9717, 0.1582, 0.9496, 0.1167, 0.9197, 0.08029, 0.8833, 0.05045, 0.8418, 0.02827, 0.7968, 0.01461, 0.75, 0.01, 0.7032, 0.01461, 0.6582, 0.02827, 0.6167, 0.05045, 0.5803, 0.08029, 0.5504, 0.1167, 0.5283, 0.1582, 0.5146, 0.2032, 0.51, 0.25, 0.5146, 0.2968, 0.5283, 0.3418, 0.5504, 0.3833, 0.5803, 0.4197, 0.6167, 0.4496, 0.6582, 0.4717, 0.7032, 0.4854, 0.25, 0.4553, 0.2897, 0.4514, 0.2968, 0.4854, 0.25, 0.49, 0.2897, 0.4514, 0.3279, 0.4398, 0.3418, 0.4717, 0.2968, 0.4854, 0.3279, 0.4398, 0.3632, 0.4209, 0.3833, 0.4496, 0.3418, 0.4717, 0.3632, 0.4209, 0.3942, 0.3955, 0.4197, 0.4197, 0.3833, 0.4496, 0.3942, 0.3955, 0.4197, 0.3644, 0.4496, 0.3833, 0.4197, 0.4197, 0.4197, 0.3644, 0.4387, 0.3289, 0.4717, 0.3418, 0.4496, 0.3833, 0.4387, 0.3289, 0.4504, 0.2902, 0.4854, 0.2968, 0.4717, 0.3418, 0.4504, 0.2902, 0.4544, 0.25, 0.49, 0.25, 0.4854, 0.2968, 0.4544, 0.25, 0.4504, 0.2098, 0.4854, 0.2032, 0.49, 0.25, 0.4504, 0.2098, 0.4387, 0.1711, 0.4717, 0.1582, 0.4854, 0.2032, 0.4387, 0.1711, 0.4197, 0.1356, 0.4496, 0.1167, 0.4717, 0.1582, 0.4197, 0.1356, 0.3942, 0.1045, 0.4197, 0.08029, 0.4496, 0.1167, 0.3942, 0.1045, 0.3632, 0.07907, 0.3833, 0.05045, 0.4197, 0.08029, 0.3632, 0.07907, 0.3279, 0.06021, 0.3418, 0.02827, 0.3833, 0.05045, 0.3279, 0.06021, 0.2897, 0.04862, 0.2968, 0.01461, 0.3418, 0.02827, 0.2897, 0.04862, 0.25, 0.04471, 0.25, 0.01, 0.2968, 0.01461, 0.25, 0.04471, 0.2103, 0.04862, 0.2032, 0.01461, 0.25, 0.01, 0.2103, 0.04862, 0.1721, 0.06021, 0.1582, 0.02827, 0.2032, 0.01461, 0.1721, 0.06021, 0.1368, 0.07907, 0.1167, 0.05045, 0.1582, 0.02827, 0.1368, 0.07907, 0.1058, 0.1045, 0.08029, 0.08029, 0.1167, 0.05045, 0.1058, 0.1045, 0.08032, 0.1356, 0.05045, 0.1167, 0.08029, 0.08029, 0.08032, 0.1356, 0.06132, 0.1711, 0.02827, 0.1582, 0.05045, 0.1167, 0.06132, 0.1711, 0.04959, 0.2098, 0.01461, 0.2032, 0.02827, 0.1582, 0.04959, 0.2098, 0.04563, 0.25, 0.01, 0.25, 0.01461, 0.2032, 0.04563, 0.25, 0.04959, 0.2902, 0.01461, 0.2968, 0.01, 0.25, 0.04959, 0.2902, 0.06132, 0.3289, 0.02827, 0.3418, 0.01461, 0.2968, 0.06132, 0.3289, 0.08032, 0.3644, 0.05045, 0.3833, 0.02827, 0.3418, 0.08032, 0.3644, 0.1058, 0.3955, 0.08029, 0.4197, 0.05045, 0.3833, 0.1058, 0.3955, 0.1368, 0.4209, 0.1167, 0.4496, 0.08029, 0.4197, 0.1368, 0.4209, 0.1721, 0.4398, 0.1582, 0.4717, 0.1167, 0.4496, 0.1721, 0.4398, 0.2103, 0.4514, 0.2032, 0.4854, 0.1582, 0.4717, 0.2103, 0.4514, 0.25, 0.4553, 0.25, 0.49, 0.2032, 0.4854, 0.2897, 0.4514, 0.25, 0.4553, 0.2103, 0.4514, 0.1721, 0.4398, 0.1368, 0.4209, 0.1058, 0.3955, 0.08032, 0.3644, 0.06132, 0.3289, 0.04959, 0.2902, 0.04563, 0.25, 0.04959, 0.2098, 0.06132, 0.1711, 0.08032, 0.1356, 0.1058, 0.1045, 0.1368, 0.07907, 0.1721, 0.06021, 0.2103, 0.04862, 0.25, 0.04471, 0.2897, 0.04862, 0.3279, 0.06021, 0.3632, 0.07907, 0.3942, 0.1045, 0.4197, 0.1356, 0.4387, 0.1711, 0.4504, 0.2098, 0.4544, 0.25, 0.4504, 0.2902, 0.4387, 0.3289, 0.4197, 0.3644, 0.3942, 0.3955, 0.3632, 0.4209, 0.3279, 0.4398, 0.3942, 0.1045, 0.4197, 0.1356, 0.4197, 0.1356, 0.3942, 0.1045, 0.06132, 0.3289, 0.04959, 0.2902, 0.04959, 0.2902, 0.06132, 0.3289, 0.3632, 0.07907, 0.3942, 0.1045, 0.3942, 0.1045, 0.3632, 0.07907, 0.08032, 0.3644, 0.06132, 0.3289, 0.06132, 0.3289, 0.08032, 0.3644, 0.3279, 0.06021, 0.3632, 0.07907, 0.3632, 0.07907, 0.3279, 0.06021, 0.2897, 0.4514, 0.25, 0.4553, 0.25, 0.4553, 0.2897, 0.4514, 0.1058, 0.3955, 0.08032, 0.3644, 0.08032, 0.3644, 0.1058, 0.3955, 0.2897, 0.04862, 0.3279, 0.06021, 0.3279, 0.06021, 0.2897, 0.04862, 0.3279, 0.4398, 0.2897, 0.4514, 0.2897, 0.4514, 0.3279, 0.4398, 0.1368, 0.4209, 0.1058, 0.3955, 0.1058, 0.3955, 0.1368, 0.4209, 0.25, 0.04471, 0.2897, 0.04862, 0.2897, 0.04862, 0.25, 0.04471, 0.3632, 0.4209, 0.3279, 0.4398, 0.3279, 0.4398, 0.3632, 0.4209, 0.1721, 0.4398, 0.1368, 0.4209, 0.1368, 0.4209, 0.1721, 0.4398, 0.2103, 0.04862, 0.25, 0.04471, 0.25, 0.04471, 0.2103, 0.04862, 0.3942, 0.3955, 0.3632, 0.4209, 0.3632, 0.4209, 0.3942, 0.3955, 0.2103, 0.4514, 0.1721, 0.4398, 0.1721, 0.4398, 0.2103, 0.4514, 0.1721, 0.06021, 0.2103, 0.04862, 0.2103, 0.04862, 0.1721, 0.06021, 0.4197, 0.3644, 0.3942, 0.3955, 0.3942, 0.3955, 0.4197, 0.3644, 0.25, 0.4553, 0.2103, 0.4514, 0.2103, 0.4514, 0.25, 0.4553, 0.1368, 0.07907, 0.1721, 0.06021, 0.1721, 0.06021, 0.1368, 0.07907, 0.4387, 0.3289, 0.4197, 0.3644, 0.4197, 0.3644, 0.4387, 0.3289, 0.1058, 0.1045, 0.1368, 0.07907, 0.1368, 0.07907, 0.1058, 0.1045, 0.4504, 0.2902, 0.4387, 0.3289, 0.4387, 0.3289, 0.4504, 0.2902, 0.08032, 0.1356, 0.1058, 0.1045, 0.1058, 0.1045, 0.08032, 0.1356, 0.4544, 0.25, 0.4504, 0.2902, 0.4504, 0.2902, 0.4544, 0.25, 0.06132, 0.1711, 0.08032, 0.1356, 0.08032, 0.1356, 0.06132, 0.1711, 0.4504, 0.2098, 0.4544, 0.25, 0.4544, 0.25, 0.4504, 0.2098, 0.04959, 0.2098, 0.06132, 0.1711, 0.06132, 0.1711, 0.04959, 0.2098, 0.4387, 0.1711, 0.4504, 0.2098, 0.4504, 0.2098, 0.4387, 0.1711, 0.04563, 0.25, 0.04959, 0.2098, 0.04959, 0.2098, 0.04563, 0.25, 0.4197, 0.1356, 0.4387, 0.1711, 0.4387, 0.1711, 0.4197, 0.1356])
me_cylinder.materials.append(mat_material_004)
me_cylinder.use_remesh_fix_poles = True
me_cylinder.use_remesh_preserve_attributes = False
me_cylinder.update()
me_cube_001 = bpy.data.meshes.new('Cube.001')
me_cube_001.from_pydata([(-0.09615, 0.1073, -0.02556), (-0.06594, 0.1375, -0.02556), (-0.06594, 0.1073, -0.05577), (-0.09615, 0.1073, 0.02578), (-0.06594, 0.1073, 0.05599), (-0.06594, 0.1375, 0.02556), (0.06594, 0.1074, -0.05852), (0.06594, 0.1375, -0.02556), (0.09615, 0.1073, -0.0282), (0.06594, 0.1073, 0.05599), (0.09615, 0.1073, 0.02578), (0.06594, 0.1375, 0.02556), (-0.09615, -0.05164, -0.02556), (-0.06616, -0.07954, -0.05939), (-0.08038, -0.1285, -0.05266), (-0.09615, -0.01624, 0.02668), (-0.08648, -0.06997, 0.03916), (-0.06594, -0.001977, 0.05678), (0.09615, -0.05865, -0.04337), (0.0814, -0.1309, -0.0642), (0.06614, -0.08483, -0.07258), (0.09615, -0.01541, 0.02667), (0.06594, -0.001977, 0.05678), (0.0865, -0.06989, 0.03919), (-0.04952, -0.1378, -0.04197), (-0.03332, -0.1436, -0.03112), (-0.03332, -0.1436, -0.01513), (-0.04517, -0.1353, -0.001988), (0.03324, -0.1436, -0.03112), (0.0488, -0.1393, -0.04525), (0.04494, -0.1357, -0.00219), (0.03324, -0.1436, -0.01513)], [], [(14, 19, 29, 24), (2, 6, 20, 13), (8, 10, 21, 18), (1, 5, 11, 7), (23, 16, 27, 30), (30, 29, 19, 23), (28, 31, 26, 25), (9, 4, 17, 22), (0, 1, 2), (3, 4, 5), (6, 7, 8), (9, 10, 11), (12, 13, 14), (15, 16, 17), (18, 19, 20), (21, 22, 23), (5, 1, 0, 3), (6, 2, 1, 7), (4, 9, 11, 5), (10, 8, 7, 11), (15, 12, 14, 16), (18, 21, 23, 19), (13, 20, 19, 14), (22, 17, 16, 23), (12, 0, 2, 13), (8, 18, 20, 6), (17, 4, 3, 15), (21, 10, 9, 22), (12, 15, 3, 0), (25, 26, 27, 24), (31, 28, 29, 30), (28, 25, 24, 29), (26, 31, 30, 27), (24, 27, 16, 14)])
me_cube_001.polygons.foreach_set('use_smooth', [True] * 34)
_uv = me_cube_001.uv_layers.new(name='UVMap')
_uv.uv.foreach_set('vector', [0.4103, 0.9795, 0.4081, 0.7692, 0.426, 0.7796, 0.4251, 0.9709, 0.1642, 0.5272, 0.3358, 0.5268, 0.3359, 0.6969, 0.164, 0.6965, 0.4408, 0.531, 0.5595, 0.5354, 0.566, 0.6845, 0.4349, 0.6889, 0.4427, 0.2893, 0.5573, 0.2893, 0.5573, 0.4607, 0.4427, 0.4607, 0.6034, 0.7625, 0.6033, 0.9874, 0.5671, 0.9664, 0.5667, 0.7838, 0.5667, 0.7812, 0.426, 0.774, 0.4081, 0.7563, 0.6034, 0.7451, 0.4714, 0.8059, 0.5286, 0.8059, 0.5286, 0.9441, 0.4714, 0.9441, 0.6643, 0.5398, 0.8357, 0.5398, 0.8357, 0.6839, 0.6643, 0.6839, 0.4427, 0.25, 0.375, 0.2893, 0.375, 0.2893, 0.5575, 0.2145, 0.625, 0.2102, 0.5573, 0.25, 0.3358, 0.5268, 0.3357, 0.5, 0.375, 0.5242, 0.625, 0.5398, 0.5578, 0.5, 0.5573, 0.5, 0.1227, 0.6707, 0.1625, 0.7237, 0.1457, 0.7237, 0.558, 0.06569, 0.559, 0.02626, 0.625, 0.0661, 0.3727, 0.6718, 0.3546, 0.7237, 0.3341, 0.7237, 0.566, 0.6845, 0.625, 0.6839, 0.5703, 0.7237, 0.5573, 0.2893, 0.4427, 0.2893, 0.4425, 0.2186, 0.5575, 0.2145, 0.3358, 0.5268, 0.1642, 0.5272, 0.1643, 0.5, 0.3357, 0.5, 0.625, 0.2893, 0.625, 0.4607, 0.5573, 0.4607, 0.5573, 0.2893, 0.5595, 0.5354, 0.4408, 0.531, 0.4427, 0.4607, 0.5573, 0.4607, 0.558, 0.06569, 0.442, 0.06143, 0.375, 0.02626, 0.559, 0.02626, 0.4349, 0.6889, 0.566, 0.6845, 0.6034, 0.7451, 0.4081, 0.7563, 0.164, 0.6965, 0.3359, 0.6969, 0.3546, 0.7237, 0.1457, 0.7237, 0.6643, 0.6839, 0.8357, 0.6839, 0.8624, 0.7237, 0.6375, 0.7237, 0.125, 0.672, 0.125, 0.5275, 0.1642, 0.5272, 0.164, 0.6965, 0.4408, 0.531, 0.4349, 0.6889, 0.3359, 0.6969, 0.3358, 0.5268, 0.625, 0.0661, 0.625, 0.2102, 0.5575, 0.2145, 0.558, 0.06569, 0.566, 0.6845, 0.5595, 0.5354, 0.6643, 0.5398, 0.6643, 0.6839, 0.442, 0.06143, 0.558, 0.06569, 0.5575, 0.2145, 0.4425, 0.2186, 0.4714, 0.9441, 0.5286, 0.9441, 0.5671, 0.9664, 0.4251, 0.9709, 0.5286, 0.8059, 0.4714, 0.8059, 0.426, 0.774, 0.5667, 0.7812, 0.4714, 0.8059, 0.4714, 0.9441, 0.4251, 0.9709, 0.426, 0.7796, 0.5286, 0.9441, 0.5286, 0.8059, 0.5667, 0.7838, 0.5671, 0.9664, 0.4251, 0.9709, 0.5671, 0.9664, 0.6033, 0.9874, 0.4103, 0.9795])
me_cube_001.materials.append(mat_material_001)
me_cube_001.use_remesh_fix_poles = True
me_cube_001.use_remesh_preserve_attributes = False
me_cube_001.update()
me_cube_002 = bpy.data.meshes.new('Cube.002')
me_cube_002.from_pydata([(-0.4584, 0.0318, -0.09258), (-0.008857, -0.01408, 0.2699), (-0.4584, 0.0738, -0.09258), (-0.008857, 0.01408, 0.2699), (0.4377, -0.0253, -0.5852), (0.2359, -0.01408, 0.2632), (0.4377, 0.0253, -0.5852), (0.2359, 0.01408, 0.2632)], [], [(0, 1, 3, 2), (2, 3, 7, 6), (6, 7, 5, 4), (4, 5, 1, 0), (2, 6, 4, 0), (7, 3, 1, 5)])
me_cube_002.polygons.foreach_set('use_smooth', [True] * 6)
_uv = me_cube_002.uv_layers.new(name='UVMap')
_uv.uv.foreach_set('vector', [0.375, 0.0, 0.625, 0.0, 0.625, 0.25, 0.375, 0.25, 0.375, 0.25, 0.625, 0.25, 0.625, 0.5, 0.375, 0.5, 0.375, 0.5, 0.625, 0.5, 0.625, 0.75, 0.375, 0.75, 0.375, 0.75, 0.625, 0.75, 0.625, 1.0, 0.375, 1.0, 0.125, 0.5, 0.375, 0.5, 0.375, 0.75, 0.125, 0.75, 0.625, 0.5, 0.875, 0.5, 0.875, 0.75, 0.625, 0.75])
me_cube_002.materials.append(mat_material_003)
me_cube_002.use_remesh_fix_poles = True
me_cube_002.use_remesh_preserve_attributes = False
me_cube_002.update()
me_cube_003 = bpy.data.meshes.new('Cube.003')
me_cube_003.from_pydata([(-0.4584, 0.0318, -0.09258), (-0.008857, -0.01408, 0.2699), (-0.4584, 0.0738, -0.09258), (-0.008857, 0.01408, 0.2699), (0.4377, -0.0253, -0.5852), (0.2359, -0.01408, 0.2632), (0.4377, 0.0253, -0.5852), (0.2359, 0.01408, 0.2632)], [], [(0, 1, 3, 2), (2, 3, 7, 6), (6, 7, 5, 4), (4, 5, 1, 0), (2, 6, 4, 0), (7, 3, 1, 5)])
me_cube_003.polygons.foreach_set('use_smooth', [True] * 6)
_uv = me_cube_003.uv_layers.new(name='UVMap')
_uv.uv.foreach_set('vector', [0.375, 0.0, 0.625, 0.0, 0.625, 0.25, 0.375, 0.25, 0.375, 0.25, 0.625, 0.25, 0.625, 0.5, 0.375, 0.5, 0.375, 0.5, 0.625, 0.5, 0.625, 0.75, 0.375, 0.75, 0.375, 0.75, 0.625, 0.75, 0.625, 1.0, 0.375, 1.0, 0.125, 0.5, 0.375, 0.5, 0.375, 0.75, 0.125, 0.75, 0.625, 0.5, 0.875, 0.5, 0.875, 0.75, 0.625, 0.75])
me_cube_003.materials.append(mat_material_002)
me_cube_003.use_remesh_fix_poles = True
me_cube_003.use_remesh_preserve_attributes = False
me_cube_003.update()
me_cylinder_002 = bpy.data.meshes.new('Cylinder.002')
me_cylinder_002.from_pydata([(3.671e-10, 0.149, -0.1463), (-6.801e-10, 0.07196, 0.1463), (0.0283, 0.1461, -0.1463), (0.01355, 0.07059, 0.1463), (0.05552, 0.1377, -0.1463), (0.02658, 0.06652, 0.1463), (0.0806, 0.1239, -0.1463), (0.03862, 0.05991, 0.1463), (0.1026, 0.1054, -0.1463), (0.0492, 0.051, 0.1463), (0.1206, 0.08278, -0.1463), (0.05791, 0.0401, 0.1463), (0.134, 0.05702, -0.1463), (0.06439, 0.02764, 0.1463), (0.1423, 0.02907, -0.1463), (0.06839, 0.0141, 0.1463), (0.1451, -4.377e-09, -0.1463), (0.06975, -1.388e-08, 0.1463), (0.1423, -0.02907, -0.1463), (0.06839, -0.0141, 0.1463), (0.134, -0.05702, -0.1463), (0.06439, -0.02764, 0.1463), (0.1206, -0.08278, -0.1463), (0.05791, -0.0401, 0.1463), (0.1026, -0.1054, -0.1463), (0.0492, -0.051, 0.1463), (0.0806, -0.1239, -0.1463), (0.03862, -0.05991, 0.1463), (0.05552, -0.1377, -0.1463), (0.02658, -0.06652, 0.1463), (0.0283, -0.1461, -0.1463), (0.01355, -0.07059, 0.1463), (-1.232e-08, -0.149, -0.1463), (-7.339e-09, -0.07196, 0.1463), (-0.0283, -0.1461, -0.1463), (-0.01354, -0.07059, 0.1463), (-0.05552, -0.1377, -0.1463), (-0.02658, -0.06652, 0.1463), (-0.0806, -0.1239, -0.1463), (-0.03862, -0.05991, 0.1463), (-0.1026, -0.1054, -0.1463), (-0.0492, -0.051, 0.1463), (-0.1206, -0.08278, -0.1463), (-0.05791, -0.0401, 0.1463), (-0.134, -0.05702, -0.1463), (-0.06439, -0.02764, 0.1463), (-0.1423, -0.02907, -0.1463), (-0.06839, -0.0141, 0.1463), (-0.1451, 3.913e-09, -0.1463), (-0.06975, -9.561e-09, 0.1463), (-0.1423, 0.02907, -0.1463), (-0.06839, 0.0141, 0.1463), (-0.134, 0.05702, -0.1463), (-0.06439, 0.02764, 0.1463), (-0.1206, 0.08278, -0.1463), (-0.05791, 0.0401, 0.1463), (-0.1026, 0.1054, -0.1463), (-0.0492, 0.051, 0.1463), (-0.0806, 0.1239, -0.1463), (-0.03862, 0.05991, 0.1463), (-0.05552, 0.1377, -0.1463), (-0.02658, 0.06652, 0.1463), (-0.0283, 0.1461, -0.1463), (-0.01354, 0.07059, 0.1463), (0.01598, 0.08251, 0.1463), (-9.078e-10, 0.08412, 0.1463), (0.03134, 0.07772, 0.1463), (0.0455, 0.06995, 0.1463), (0.05792, 0.05948, 0.1463), (0.0681, 0.04674, 0.1463), (0.07567, 0.03219, 0.1463), (0.08033, 0.01641, 0.1463), (0.08191, -1.424e-08, 0.1463), (0.08033, -0.01641, 0.1463), (0.07567, -0.03219, 0.1463), (0.0681, -0.04674, 0.1463), (0.05792, -0.05948, 0.1463), (0.0455, -0.06995, 0.1463), (0.03134, -0.07772, 0.1463), (0.01598, -0.08251, 0.1463), (-8.068e-09, -0.08412, 0.1463), (-0.01598, -0.08251, 0.1463), (-0.03134, -0.07772, 0.1463), (-0.0455, -0.06995, 0.1463), (-0.05792, -0.05948, 0.1463), (-0.0681, -0.04674, 0.1463), (-0.07567, -0.03219, 0.1463), (-0.08033, -0.01641, 0.1463), (-0.08191, -9.561e-09, 0.1463), (-0.08033, 0.01641, 0.1463), (-0.07567, 0.03219, 0.1463), (-0.0681, 0.04674, 0.1463), (-0.05792, 0.05948, 0.1463), (-0.0455, 0.06995, 0.1463), (-0.03134, 0.07772, 0.1463), (-0.01598, 0.08251, 0.1463), (-5.527e-09, 0.07196, -0.01676), (0.01354, 0.07059, -0.01676), (0.02658, 0.06652, -0.01676), (0.03862, 0.05991, -0.01676), (0.0492, 0.051, -0.01676), (0.05791, 0.0401, -0.01676), (0.06439, 0.02764, -0.01676), (0.06839, 0.0141, -0.01676), (0.06975, -1.388e-08, -0.01676), (0.06839, -0.0141, -0.01676), (0.06439, -0.02764, -0.01676), (0.05791, -0.0401, -0.01676), (0.0492, -0.051, -0.01676), (0.03862, -0.05991, -0.01676), (0.02658, -0.06652, -0.01676), (0.01354, -0.07059, -0.01676), (-1.219e-08, -0.07196, -0.01676), (-0.01355, -0.07059, -0.01676), (-0.02658, -0.06652, -0.01676), (-0.03862, -0.05991, -0.01676), (-0.0492, -0.051, -0.01676), (-0.05791, -0.0401, -0.01676), (-0.06439, -0.02764, -0.01676), (-0.06839, -0.0141, -0.01676), (-0.06975, -9.561e-09, -0.01676), (-0.06839, 0.0141, -0.01676), (-0.06439, 0.02764, -0.01676), (-0.05791, 0.0401, -0.01676), (-0.0492, 0.051, -0.01676), (-0.03862, 0.05991, -0.01676), (-0.02658, 0.06652, -0.01676), (-0.01355, 0.07059, -0.01676)], [], [(0, 65, 64, 2), (2, 64, 66, 4), (4, 66, 67, 6), (6, 67, 68, 8), (8, 68, 69, 10), (10, 69, 70, 12), (12, 70, 71, 14), (14, 71, 72, 16), (16, 72, 73, 18), (18, 73, 74, 20), (20, 74, 75, 22), (22, 75, 76, 24), (24, 76, 77, 26), (26, 77, 78, 28), (28, 78, 79, 30), (30, 79, 80, 32), (32, 80, 81, 34), (34, 81, 82, 36), (36, 82, 83, 38), (38, 83, 84, 40), (40, 84, 85, 42), (42, 85, 86, 44), (44, 86, 87, 46), (46, 87, 88, 48), (48, 88, 89, 50), (50, 89, 90, 52), (52, 90, 91, 54), (54, 91, 92, 56), (56, 92, 93, 58), (58, 93, 94, 60), (51, 49, 120, 121), (60, 94, 95, 62), (62, 95, 65, 0), (0, 2, 4, 6, 8, 10, 12, 14, 16, 18, 20, 22, 24, 26, 28, 30, 32, 34, 36, 38, 40, 42, 44, 46, 48, 50, 52, 54, 56, 58, 60, 62), (1, 3, 64, 65), (3, 5, 66, 64), (5, 7, 67, 66), (7, 9, 68, 67), (9, 11, 69, 68), (11, 13, 70, 69), (13, 15, 71, 70), (15, 17, 72, 71), (17, 19, 73, 72), (19, 21, 74, 73), (21, 23, 75, 74), (23, 25, 76, 75), (25, 27, 77, 76), (27, 29, 78, 77), (29, 31, 79, 78), (31, 33, 80, 79), (33, 35, 81, 80), (35, 37, 82, 81), (37, 39, 83, 82), (39, 41, 84, 83), (41, 43, 85, 84), (43, 45, 86, 85), (45, 47, 87, 86), (47, 49, 88, 87), (49, 51, 89, 88), (51, 53, 90, 89), (53, 55, 91, 90), (55, 57, 92, 91), (57, 59, 93, 92), (59, 61, 94, 93), (61, 63, 95, 94), (63, 1, 65, 95), (97, 96, 127, 126, 125, 124, 123, 122, 121, 120, 119, 118, 117, 116, 115, 114, 113, 112, 111, 110, 109, 108, 107, 106, 105, 104, 103, 102, 101, 100, 99, 98), (25, 23, 107, 108), (53, 51, 121, 122), (27, 25, 108, 109), (55, 53, 122, 123), (29, 27, 109, 110), (3, 1, 96, 97), (57, 55, 123, 124), (31, 29, 110, 111), (5, 3, 97, 98), (59, 57, 124, 125), (33, 31, 111, 112), (7, 5, 98, 99), (61, 59, 125, 126), (35, 33, 112, 113), (9, 7, 99, 100), (63, 61, 126, 127), (37, 35, 113, 114), (11, 9, 100, 101), (1, 63, 127, 96), (39, 37, 114, 115), (13, 11, 101, 102), (41, 39, 115, 116), (15, 13, 102, 103), (43, 41, 116, 117), (17, 15, 103, 104), (45, 43, 117, 118), (19, 17, 104, 105), (47, 45, 118, 119), (21, 19, 105, 106), (49, 47, 119, 120), (23, 21, 106, 107)])
_uv = me_cylinder_002.uv_layers.new(name='UVMap')
_uv.uv.foreach_set('vector', [1.0, 0.5, 1.0, 1.0, 0.9688, 1.0, 0.9688, 0.5, 0.9688, 0.5, 0.9688, 1.0, 0.9375, 1.0, 0.9375, 0.5, 0.9375, 0.5, 0.9375, 1.0, 0.9062, 1.0, 0.9062, 0.5, 0.9062, 0.5, 0.9062, 1.0, 0.875, 1.0, 0.875, 0.5, 0.875, 0.5, 0.875, 1.0, 0.8438, 1.0, 0.8438, 0.5, 0.8438, 0.5, 0.8438, 1.0, 0.8125, 1.0, 0.8125, 0.5, 0.8125, 0.5, 0.8125, 1.0, 0.7812, 1.0, 0.7812, 0.5, 0.7812, 0.5, 0.7812, 1.0, 0.75, 1.0, 0.75, 0.5, 0.75, 0.5, 0.75, 1.0, 0.7188, 1.0, 0.7188, 0.5, 0.7188, 0.5, 0.7188, 1.0, 0.6875, 1.0, 0.6875, 0.5, 0.6875, 0.5, 0.6875, 1.0, 0.6562, 1.0, 0.6562, 0.5, 0.6562, 0.5, 0.6562, 1.0, 0.625, 1.0, 0.625, 0.5, 0.625, 0.5, 0.625, 1.0, 0.5938, 1.0, 0.5938, 0.5, 0.5938, 0.5, 0.5938, 1.0, 0.5625, 1.0, 0.5625, 0.5, 0.5625, 0.5, 0.5625, 1.0, 0.5312, 1.0, 0.5312, 0.5, 0.5312, 0.5, 0.5312, 1.0, 0.5, 1.0, 0.5, 0.5, 0.5, 0.5, 0.5, 1.0, 0.4688, 1.0, 0.4688, 0.5, 0.4688, 0.5, 0.4688, 1.0, 0.4375, 1.0, 0.4375, 0.5, 0.4375, 0.5, 0.4375, 1.0, 0.4062, 1.0, 0.4062, 0.5, 0.4062, 0.5, 0.4062, 1.0, 0.375, 1.0, 0.375, 0.5, 0.375, 0.5, 0.375, 1.0, 0.3438, 1.0, 0.3438, 0.5, 0.3438, 0.5, 0.3438, 1.0, 0.3125, 1.0, 0.3125, 0.5, 0.3125, 0.5, 0.3125, 1.0, 0.2812, 1.0, 0.2812, 0.5, 0.2812, 0.5, 0.2812, 1.0, 0.25, 1.0, 0.25, 0.5, 0.25, 0.5, 0.25, 1.0, 0.2188, 1.0, 0.2188, 0.5, 0.2188, 0.5, 0.2188, 1.0, 0.1875, 1.0, 0.1875, 0.5, 0.1875, 0.5, 0.1875, 1.0, 0.1562, 1.0, 0.1562, 0.5, 0.1562, 0.5, 0.1562, 1.0, 0.125, 1.0, 0.125, 0.5, 0.125, 0.5, 0.125, 1.0, 0.09375, 1.0, 0.09375, 0.5, 0.09375, 0.5, 0.09375, 1.0, 0.0625, 1.0, 0.0625, 0.5, 0.04959, 0.2902, 0.04563, 0.25, 0.04563, 0.25, 0.04959, 0.2902, 0.0625, 0.5, 0.0625, 1.0, 0.03125, 1.0, 0.03125, 0.5, 0.03125, 0.5, 0.03125, 1.0, 0.0, 1.0, 0.0, 0.5, 0.75, 0.49, 0.7968, 0.4854, 0.8418, 0.4717, 0.8833, 0.4496, 0.9197, 0.4197, 0.9496, 0.3833, 0.9717, 0.3418, 0.9854, 0.2968, 0.99, 0.25, 0.9854, 0.2032, 0.9717, 0.1582, 0.9496, 0.1167, 0.9197, 0.08029, 0.8833, 0.05045, 0.8418, 0.02827, 0.7968, 0.01461, 0.75, 0.01, 0.7032, 0.01461, 0.6582, 0.02827, 0.6167, 0.05045, 0.5803, 0.08029, 0.5504, 0.1167, 0.5283, 0.1582, 0.5146, 0.2032, 0.51, 0.25, 0.5146, 0.2968, 0.5283, 0.3418, 0.5504, 0.3833, 0.5803, 0.4197, 0.6167, 0.4496, 0.6582, 0.4717, 0.7032, 0.4854, 0.25, 0.4553, 0.2897, 0.4514, 0.2968, 0.4854, 0.25, 0.49, 0.2897, 0.4514, 0.3279, 0.4398, 0.3418, 0.4717, 0.2968, 0.4854, 0.3279, 0.4398, 0.3632, 0.4209, 0.3833, 0.4496, 0.3418, 0.4717, 0.3632, 0.4209, 0.3942, 0.3955, 0.4197, 0.4197, 0.3833, 0.4496, 0.3942, 0.3955, 0.4197, 0.3644, 0.4496, 0.3833, 0.4197, 0.4197, 0.4197, 0.3644, 0.4387, 0.3289, 0.4717, 0.3418, 0.4496, 0.3833, 0.4387, 0.3289, 0.4504, 0.2902, 0.4854, 0.2968, 0.4717, 0.3418, 0.4504, 0.2902, 0.4544, 0.25, 0.49, 0.25, 0.4854, 0.2968, 0.4544, 0.25, 0.4504, 0.2098, 0.4854, 0.2032, 0.49, 0.25, 0.4504, 0.2098, 0.4387, 0.1711, 0.4717, 0.1582, 0.4854, 0.2032, 0.4387, 0.1711, 0.4197, 0.1356, 0.4496, 0.1167, 0.4717, 0.1582, 0.4197, 0.1356, 0.3942, 0.1045, 0.4197, 0.08029, 0.4496, 0.1167, 0.3942, 0.1045, 0.3632, 0.07907, 0.3833, 0.05045, 0.4197, 0.08029, 0.3632, 0.07907, 0.3279, 0.06021, 0.3418, 0.02827, 0.3833, 0.05045, 0.3279, 0.06021, 0.2897, 0.04862, 0.2968, 0.01461, 0.3418, 0.02827, 0.2897, 0.04862, 0.25, 0.04471, 0.25, 0.01, 0.2968, 0.01461, 0.25, 0.04471, 0.2103, 0.04862, 0.2032, 0.01461, 0.25, 0.01, 0.2103, 0.04862, 0.1721, 0.06021, 0.1582, 0.02827, 0.2032, 0.01461, 0.1721, 0.06021, 0.1368, 0.07907, 0.1167, 0.05045, 0.1582, 0.02827, 0.1368, 0.07907, 0.1058, 0.1045, 0.08029, 0.08029, 0.1167, 0.05045, 0.1058, 0.1045, 0.08032, 0.1356, 0.05045, 0.1167, 0.08029, 0.08029, 0.08032, 0.1356, 0.06132, 0.1711, 0.02827, 0.1582, 0.05045, 0.1167, 0.06132, 0.1711, 0.04959, 0.2098, 0.01461, 0.2032, 0.02827, 0.1582, 0.04959, 0.2098, 0.04563, 0.25, 0.01, 0.25, 0.01461, 0.2032, 0.04563, 0.25, 0.04959, 0.2902, 0.01461, 0.2968, 0.01, 0.25, 0.04959, 0.2902, 0.06132, 0.3289, 0.02827, 0.3418, 0.01461, 0.2968, 0.06132, 0.3289, 0.08032, 0.3644, 0.05045, 0.3833, 0.02827, 0.3418, 0.08032, 0.3644, 0.1058, 0.3955, 0.08029, 0.4197, 0.05045, 0.3833, 0.1058, 0.3955, 0.1368, 0.4209, 0.1167, 0.4496, 0.08029, 0.4197, 0.1368, 0.4209, 0.1721, 0.4398, 0.1582, 0.4717, 0.1167, 0.4496, 0.1721, 0.4398, 0.2103, 0.4514, 0.2032, 0.4854, 0.1582, 0.4717, 0.2103, 0.4514, 0.25, 0.4553, 0.25, 0.49, 0.2032, 0.4854, 0.2897, 0.4514, 0.25, 0.4553, 0.2103, 0.4514, 0.1721, 0.4398, 0.1368, 0.4209, 0.1058, 0.3955, 0.08032, 0.3644, 0.06132, 0.3289, 0.04959, 0.2902, 0.04563, 0.25, 0.04959, 0.2098, 0.06132, 0.1711, 0.08032, 0.1356, 0.1058, 0.1045, 0.1368, 0.07907, 0.1721, 0.06021, 0.2103, 0.04862, 0.25, 0.04471, 0.2897, 0.04862, 0.3279, 0.06021, 0.3632, 0.07907, 0.3942, 0.1045, 0.4197, 0.1356, 0.4387, 0.1711, 0.4504, 0.2098, 0.4544, 0.25, 0.4504, 0.2902, 0.4387, 0.3289, 0.4197, 0.3644, 0.3942, 0.3955, 0.3632, 0.4209, 0.3279, 0.4398, 0.3942, 0.1045, 0.4197, 0.1356, 0.4197, 0.1356, 0.3942, 0.1045, 0.06132, 0.3289, 0.04959, 0.2902, 0.04959, 0.2902, 0.06132, 0.3289, 0.3632, 0.07907, 0.3942, 0.1045, 0.3942, 0.1045, 0.3632, 0.07907, 0.08032, 0.3644, 0.06132, 0.3289, 0.06132, 0.3289, 0.08032, 0.3644, 0.3279, 0.06021, 0.3632, 0.07907, 0.3632, 0.07907, 0.3279, 0.06021, 0.2897, 0.4514, 0.25, 0.4553, 0.25, 0.4553, 0.2897, 0.4514, 0.1058, 0.3955, 0.08032, 0.3644, 0.08032, 0.3644, 0.1058, 0.3955, 0.2897, 0.04862, 0.3279, 0.06021, 0.3279, 0.06021, 0.2897, 0.04862, 0.3279, 0.4398, 0.2897, 0.4514, 0.2897, 0.4514, 0.3279, 0.4398, 0.1368, 0.4209, 0.1058, 0.3955, 0.1058, 0.3955, 0.1368, 0.4209, 0.25, 0.04471, 0.2897, 0.04862, 0.2897, 0.04862, 0.25, 0.04471, 0.3632, 0.4209, 0.3279, 0.4398, 0.3279, 0.4398, 0.3632, 0.4209, 0.1721, 0.4398, 0.1368, 0.4209, 0.1368, 0.4209, 0.1721, 0.4398, 0.2103, 0.04862, 0.25, 0.04471, 0.25, 0.04471, 0.2103, 0.04862, 0.3942, 0.3955, 0.3632, 0.4209, 0.3632, 0.4209, 0.3942, 0.3955, 0.2103, 0.4514, 0.1721, 0.4398, 0.1721, 0.4398, 0.2103, 0.4514, 0.1721, 0.06021, 0.2103, 0.04862, 0.2103, 0.04862, 0.1721, 0.06021, 0.4197, 0.3644, 0.3942, 0.3955, 0.3942, 0.3955, 0.4197, 0.3644, 0.25, 0.4553, 0.2103, 0.4514, 0.2103, 0.4514, 0.25, 0.4553, 0.1368, 0.07907, 0.1721, 0.06021, 0.1721, 0.06021, 0.1368, 0.07907, 0.4387, 0.3289, 0.4197, 0.3644, 0.4197, 0.3644, 0.4387, 0.3289, 0.1058, 0.1045, 0.1368, 0.07907, 0.1368, 0.07907, 0.1058, 0.1045, 0.4504, 0.2902, 0.4387, 0.3289, 0.4387, 0.3289, 0.4504, 0.2902, 0.08032, 0.1356, 0.1058, 0.1045, 0.1058, 0.1045, 0.08032, 0.1356, 0.4544, 0.25, 0.4504, 0.2902, 0.4504, 0.2902, 0.4544, 0.25, 0.06132, 0.1711, 0.08032, 0.1356, 0.08032, 0.1356, 0.06132, 0.1711, 0.4504, 0.2098, 0.4544, 0.25, 0.4544, 0.25, 0.4504, 0.2098, 0.04959, 0.2098, 0.06132, 0.1711, 0.06132, 0.1711, 0.04959, 0.2098, 0.4387, 0.1711, 0.4504, 0.2098, 0.4504, 0.2098, 0.4387, 0.1711, 0.04563, 0.25, 0.04959, 0.2098, 0.04959, 0.2098, 0.04563, 0.25, 0.4197, 0.1356, 0.4387, 0.1711, 0.4387, 0.1711, 0.4197, 0.1356])
me_cylinder_002.materials.append(mat_material_004)
me_cylinder_002.use_remesh_fix_poles = True
me_cylinder_002.use_remesh_preserve_attributes = False
me_cylinder_002.update()

# ---- objects
ob_hull = bpy.data.objects.new('Hull', me_cube)
ob_light = bpy.data.objects.new('Light', light_light)
ob_camera = bpy.data.objects.new('Camera', cam_camera)
ob_leftengine = bpy.data.objects.new('LeftEngine', me_cylinder)
ob_window = bpy.data.objects.new('Window', me_cube_001)
ob_rightsteering = bpy.data.objects.new('RightSteering', me_cube_002)
ob_leftsteering = bpy.data.objects.new('LeftSteering', me_cube_003)
ob_leftengine_001 = bpy.data.objects.new('LeftEngine.001', me_cylinder_002)

# ---- transforms, parenting, visibility, modifiers, constraints
ob_hull.location = (0.0, 0.0, 0.0)
ob_hull.scale = (0.562, 1.757, 0.3222)
ob_hull.lock_rotations_4d = False
ob_hull.empty_display_type = 'ARROWS'
ob_hull.lineart.crease_threshold = 0.0
ob_light.location = (4.076, 1.005, 5.904)
ob_light.rotation_euler = (0.6503, 0.05522, 1.866)
ob_light.lock_rotations_4d = False
ob_light.empty_display_type = 'ARROWS'
ob_light.color = (0.0, 0.0, 0.0, 0.0)
ob_light.lineart.crease_threshold = 0.0
ob_camera.location = (7.359, -6.926, 4.958)
ob_camera.rotation_euler = (1.109, 0.0, 0.8149)
ob_camera.lock_rotations_4d = False
ob_camera.empty_display_type = 'ARROWS'
ob_camera.color = (0.0, 0.0, 0.0, 0.0)
ob_camera.display_type = 'WIRE'
ob_camera.lineart.crease_threshold = 0.0
ob_leftengine.location = (0.1628, 1.494, -0.003589)
ob_leftengine.rotation_euler = (-1.571, -1.571, 0.0)
ob_window.location = (0.002827, -1.994, 0.08153)
ob_window.rotation_euler = (0.2129, -0.0, 0.0)
ob_window.scale = (1.287, 1.287, 1.287)
ob_rightsteering.location = (-0.7904, 1.525, -0.00624)
ob_rightsteering.rotation_euler = (1.571, -0.0, -1.88)
ob_leftsteering.location = (0.7959, 1.525, -0.00624)
ob_leftsteering.rotation_euler = (1.571, 0.0, -4.403)
ob_leftsteering.scale = (-1.0, 1.0, 1.0)
ob_leftengine_001.location = (-0.1639, 1.496, -0.001129)
ob_leftengine_001.rotation_euler = (-1.571, -1.571, 0.0)

# ---- collection membership
col_collection.objects.link(ob_hull)
col_collection.objects.link(ob_light)
col_collection.objects.link(ob_camera)
col_collection.objects.link(ob_leftengine)
col_collection.objects.link(ob_window)
col_collection.objects.link(ob_rightsteering)
col_collection.objects.link(ob_leftsteering)
col_collection.objects.link(ob_leftengine_001)

# ---- scene / render settings (as saved in the file)
scene.camera = ob_camera
scene.frame_start = 1; scene.frame_end = 250; scene.frame_set(1)
scene.render.engine = 'BLENDER_EEVEE_NEXT'
scene.cycles.use_denoising = False
scene.cycles.samples = 128
scene.cycles.sampling_pattern = 'TABULATED_SOBOL'
scene.cycles.use_adaptive_sampling = False
scene.cycles.use_light_tree = False
scene.view_settings.view_transform = 'Filmic'
bpy.context.view_layer.update()
